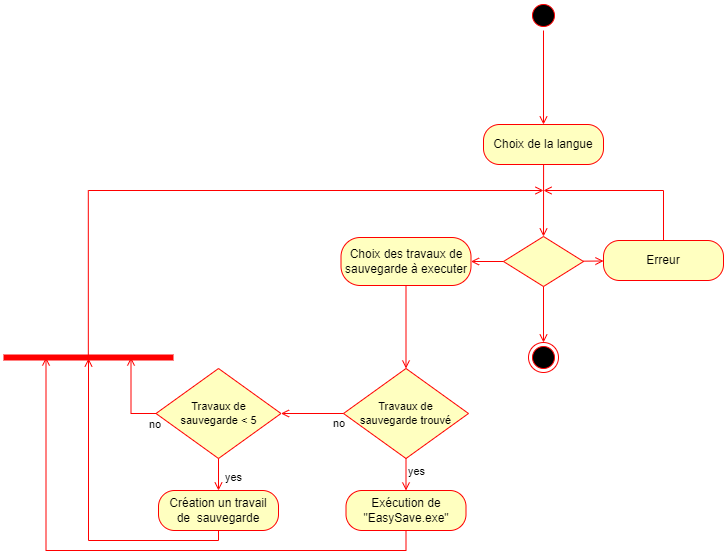

The diagram above was exported from draw.io. Its source (the exported page's mxGraphModel, read from the mxfile embedded in the PNG):
<mxGraphModel dx="892" dy="654" grid="1" gridSize="10" guides="1" tooltips="1" connect="1" arrows="1" fold="1" page="1" pageScale="1" pageWidth="827" pageHeight="1169" math="0" shadow="0">
  <root>
    <mxCell id="0" />
    <mxCell id="1" parent="0" />
    <mxCell id="qoyQHaDSlfBXNP1MC10_-1" value="" style="ellipse;html=1;shape=startState;fillColor=#000000;strokeColor=#ff0000;" parent="1" vertex="1">
      <mxGeometry x="695" y="40" width="30" height="30" as="geometry" />
    </mxCell>
    <mxCell id="qoyQHaDSlfBXNP1MC10_-2" value="" style="html=1;verticalAlign=bottom;endArrow=open;endSize=6;strokeColor=#ff0000;rounded=0;startSize=6;" parent="1" source="qoyQHaDSlfBXNP1MC10_-1" edge="1">
      <mxGeometry relative="1" as="geometry">
        <mxPoint x="710" y="164" as="targetPoint" />
        <mxPoint x="722" y="100" as="sourcePoint" />
      </mxGeometry>
    </mxCell>
    <mxCell id="qoyQHaDSlfBXNP1MC10_-6" value="Choix de la langue" style="rounded=1;whiteSpace=wrap;html=1;arcSize=40;fontColor=#000000;fillColor=#ffffc0;strokeColor=#ff0000;" parent="1" vertex="1">
      <mxGeometry x="650" y="164" width="120" height="40" as="geometry" />
    </mxCell>
    <mxCell id="QpSXgzwrTNvm4vXQkda8-15" value="Choix des travaux de sauvegarde à executer" style="rounded=1;whiteSpace=wrap;html=1;arcSize=40;fontColor=#000000;fillColor=#ffffc0;strokeColor=#ff0000;" parent="1" vertex="1">
      <mxGeometry x="507.5" y="277" width="130" height="48" as="geometry" />
    </mxCell>
    <mxCell id="QpSXgzwrTNvm4vXQkda8-44" value="Création un travail&lt;div&gt;de&amp;nbsp; sauvegarde&lt;/div&gt;" style="rounded=1;whiteSpace=wrap;html=1;arcSize=40;fontColor=#000000;fillColor=#ffffc0;strokeColor=#ff0000;" parent="1" vertex="1">
      <mxGeometry x="325" y="530" width="120" height="40" as="geometry" />
    </mxCell>
    <mxCell id="QpSXgzwrTNvm4vXQkda8-60" value="Travaux de&lt;div&gt;sauvegarde &amp;lt; 5&lt;/div&gt;" style="rhombus;whiteSpace=wrap;html=1;fontColor=#000000;fillColor=#ffffc0;strokeColor=#ff0000;fontSize=11;" parent="1" vertex="1">
      <mxGeometry x="322.5" y="408" width="125" height="90" as="geometry" />
    </mxCell>
    <mxCell id="QpSXgzwrTNvm4vXQkda8-61" value="no" style="html=1;align=left;verticalAlign=bottom;endArrow=open;endSize=6;strokeColor=#ff0000;rounded=0;exitX=0;exitY=0.5;exitDx=0;exitDy=0;entryX=0.75;entryY=0.5;entryDx=0;entryDy=0;entryPerimeter=0;edgeStyle=orthogonalEdgeStyle;startSize=6;" parent="1" source="QpSXgzwrTNvm4vXQkda8-60" target="QpSXgzwrTNvm4vXQkda8-94" edge="1">
      <mxGeometry x="-0.7688" y="20" relative="1" as="geometry">
        <mxPoint as="offset" />
        <mxPoint x="410" y="452" as="sourcePoint" />
        <mxPoint x="290" y="420" as="targetPoint" />
      </mxGeometry>
    </mxCell>
    <mxCell id="QpSXgzwrTNvm4vXQkda8-62" value="yes" style="html=1;align=left;verticalAlign=top;endArrow=open;endSize=6;strokeColor=#ff0000;rounded=0;exitX=0.5;exitY=1;exitDx=0;exitDy=0;entryX=0.5;entryY=0;entryDx=0;entryDy=0;startSize=6;" parent="1" source="QpSXgzwrTNvm4vXQkda8-60" target="QpSXgzwrTNvm4vXQkda8-44" edge="1">
      <mxGeometry x="-0.6538" y="5" relative="1" as="geometry">
        <mxPoint as="offset" />
        <mxPoint x="370" y="502" as="targetPoint" />
      </mxGeometry>
    </mxCell>
    <mxCell id="QpSXgzwrTNvm4vXQkda8-69" value="Exécution de &quot;EasySave.exe&quot;" style="rounded=1;whiteSpace=wrap;html=1;arcSize=40;fontColor=#000000;fillColor=#ffffc0;strokeColor=#ff0000;" parent="1" vertex="1">
      <mxGeometry x="512.5" y="530" width="120" height="40" as="geometry" />
    </mxCell>
    <mxCell id="QpSXgzwrTNvm4vXQkda8-74" value="Travaux de&lt;div style=&quot;font-size: 11px;&quot;&gt;sauvegarde trouvé&lt;/div&gt;" style="rhombus;whiteSpace=wrap;html=1;fontColor=#000000;fillColor=#ffffc0;strokeColor=#ff0000;fontSize=11;" parent="1" vertex="1">
      <mxGeometry x="510" y="408" width="125" height="90" as="geometry" />
    </mxCell>
    <mxCell id="QpSXgzwrTNvm4vXQkda8-75" value="no" style="html=1;align=left;verticalAlign=bottom;endArrow=open;endSize=6;strokeColor=#ff0000;rounded=0;startSize=6;" parent="1" source="QpSXgzwrTNvm4vXQkda8-74" target="QpSXgzwrTNvm4vXQkda8-60" edge="1">
      <mxGeometry x="-0.6249" y="19" relative="1" as="geometry">
        <mxPoint as="offset" />
        <mxPoint x="510" y="451" as="sourcePoint" />
        <mxPoint x="770" y="106" as="targetPoint" />
      </mxGeometry>
    </mxCell>
    <mxCell id="QpSXgzwrTNvm4vXQkda8-76" value="yes" style="html=1;align=left;verticalAlign=top;endArrow=open;endSize=6;strokeColor=#ff0000;rounded=0;startSize=6;" parent="1" source="QpSXgzwrTNvm4vXQkda8-74" target="QpSXgzwrTNvm4vXQkda8-69" edge="1">
      <mxGeometry x="-1" relative="1" as="geometry">
        <mxPoint x="575" y="546" as="targetPoint" />
      </mxGeometry>
    </mxCell>
    <mxCell id="QpSXgzwrTNvm4vXQkda8-77" value="" style="html=1;verticalAlign=bottom;endArrow=open;endSize=6;strokeColor=#ff0000;rounded=0;exitX=0.5;exitY=1;exitDx=0;exitDy=0;startSize=6;" parent="1" source="QpSXgzwrTNvm4vXQkda8-15" target="QpSXgzwrTNvm4vXQkda8-74" edge="1">
      <mxGeometry relative="1" as="geometry">
        <mxPoint x="574.71" y="320.39" as="sourcePoint" />
        <mxPoint x="575" y="406" as="targetPoint" />
      </mxGeometry>
    </mxCell>
    <mxCell id="QpSXgzwrTNvm4vXQkda8-85" value="" style="ellipse;html=1;shape=endState;fillColor=#000000;strokeColor=#ff0000;" parent="1" vertex="1">
      <mxGeometry x="695" y="382" width="30" height="30" as="geometry" />
    </mxCell>
    <mxCell id="QpSXgzwrTNvm4vXQkda8-90" value="" style="html=1;verticalAlign=bottom;endArrow=open;endSize=6;strokeColor=#ff0000;rounded=0;exitX=0.878;exitY=0.561;exitDx=0;exitDy=0;exitPerimeter=0;entryX=0.5;entryY=0;entryDx=0;entryDy=0;endFill=0;startSize=6;" parent="1" target="QpSXgzwrTNvm4vXQkda8-102" edge="1">
      <mxGeometry relative="1" as="geometry">
        <mxPoint x="710.088" y="204" as="sourcePoint" />
        <mxPoint x="710" y="274" as="targetPoint" />
      </mxGeometry>
    </mxCell>
    <mxCell id="QpSXgzwrTNvm4vXQkda8-93" value="" style="html=1;verticalAlign=bottom;endArrow=open;endSize=6;strokeColor=#ff0000;rounded=0;exitX=0.5;exitY=1;exitDx=0;exitDy=0;entryX=0.25;entryY=0.5;entryDx=0;entryDy=0;entryPerimeter=0;edgeStyle=orthogonalEdgeStyle;startSize=6;" parent="1" source="QpSXgzwrTNvm4vXQkda8-69" target="QpSXgzwrTNvm4vXQkda8-94" edge="1">
      <mxGeometry relative="1" as="geometry">
        <Array as="points">
          <mxPoint x="573" y="590" />
          <mxPoint x="213" y="590" />
        </Array>
        <mxPoint x="582.338" y="586" as="sourcePoint" />
        <mxPoint x="187.67000000000002" y="412" as="targetPoint" />
      </mxGeometry>
    </mxCell>
    <mxCell id="QpSXgzwrTNvm4vXQkda8-94" value="" style="shape=line;html=1;strokeWidth=6;strokeColor=#ff0000;" parent="1" vertex="1">
      <mxGeometry x="170" y="392" width="170" height="10" as="geometry" />
    </mxCell>
    <mxCell id="QpSXgzwrTNvm4vXQkda8-95" value="" style="html=1;verticalAlign=bottom;endArrow=open;strokeColor=#ff0000;rounded=0;shape=wire;dashed=1;endFill=0;exitX=0.499;exitY=0.507;exitDx=0;exitDy=0;exitPerimeter=0;edgeStyle=orthogonalEdgeStyle;endSize=6;startSize=6;" parent="1" source="QpSXgzwrTNvm4vXQkda8-94" edge="1">
      <mxGeometry relative="1" as="geometry">
        <Array as="points">
          <mxPoint x="255" y="230" />
        </Array>
        <mxPoint x="710" y="230" as="targetPoint" />
      </mxGeometry>
    </mxCell>
    <mxCell id="QpSXgzwrTNvm4vXQkda8-96" value="" style="html=1;verticalAlign=bottom;endArrow=open;endSize=6;strokeColor=#ff0000;rounded=0;exitX=0.5;exitY=1;exitDx=0;exitDy=0;entryX=0.5;entryY=0.601;entryDx=0;entryDy=0;entryPerimeter=0;edgeStyle=orthogonalEdgeStyle;startSize=6;" parent="1" source="QpSXgzwrTNvm4vXQkda8-44" target="QpSXgzwrTNvm4vXQkda8-94" edge="1">
      <mxGeometry relative="1" as="geometry">
        <mxPoint x="385" y="570" as="sourcePoint" />
        <mxPoint x="255" y="398" as="targetPoint" />
      </mxGeometry>
    </mxCell>
    <mxCell id="QpSXgzwrTNvm4vXQkda8-102" value="" style="rhombus;whiteSpace=wrap;html=1;fontColor=#000000;fillColor=#ffffc0;strokeColor=#ff0000;" parent="1" vertex="1">
      <mxGeometry x="670" y="276" width="80" height="50" as="geometry" />
    </mxCell>
    <mxCell id="QpSXgzwrTNvm4vXQkda8-103" value="" style="html=1;align=left;verticalAlign=bottom;endArrow=open;endSize=6;strokeColor=#ff0000;rounded=0;startSize=6;" parent="1" source="QpSXgzwrTNvm4vXQkda8-102" target="QpSXgzwrTNvm4vXQkda8-85" edge="1">
      <mxGeometry x="-1" relative="1" as="geometry">
        <mxPoint x="710" y="370" as="targetPoint" />
      </mxGeometry>
    </mxCell>
    <mxCell id="QpSXgzwrTNvm4vXQkda8-104" value="" style="html=1;align=left;verticalAlign=top;endArrow=open;endSize=6;strokeColor=#ff0000;rounded=0;entryX=1;entryY=0.5;entryDx=0;entryDy=0;startSize=6;" parent="1" source="QpSXgzwrTNvm4vXQkda8-102" target="QpSXgzwrTNvm4vXQkda8-15" edge="1">
      <mxGeometry x="-0.3333" y="22" relative="1" as="geometry">
        <mxPoint as="offset" />
        <mxPoint x="748" y="380" as="targetPoint" />
      </mxGeometry>
    </mxCell>
    <mxCell id="QpSXgzwrTNvm4vXQkda8-108" value="" style="html=1;verticalAlign=bottom;endArrow=open;endSize=6;strokeColor=#ff0000;rounded=0;startSize=6;" parent="1" source="QpSXgzwrTNvm4vXQkda8-102" target="QpSXgzwrTNvm4vXQkda8-109" edge="1">
      <mxGeometry relative="1" as="geometry">
        <mxPoint x="750" y="300" as="sourcePoint" />
        <mxPoint x="822" y="300" as="targetPoint" />
      </mxGeometry>
    </mxCell>
    <mxCell id="QpSXgzwrTNvm4vXQkda8-109" value="Erreur" style="rounded=1;whiteSpace=wrap;html=1;arcSize=40;fontColor=#000000;fillColor=#ffffc0;strokeColor=#ff0000;" parent="1" vertex="1">
      <mxGeometry x="770" y="280" width="120" height="40" as="geometry" />
    </mxCell>
    <mxCell id="QpSXgzwrTNvm4vXQkda8-110" value="" style="html=1;verticalAlign=bottom;endArrow=open;endSize=6;strokeColor=#ff0000;rounded=0;endFill=0;edgeStyle=orthogonalEdgeStyle;startSize=6;" parent="1" source="QpSXgzwrTNvm4vXQkda8-109" edge="1">
      <mxGeometry relative="1" as="geometry">
        <Array as="points">
          <mxPoint x="830" y="230" />
        </Array>
        <mxPoint x="752" y="310" as="sourcePoint" />
        <mxPoint x="710" y="230" as="targetPoint" />
      </mxGeometry>
    </mxCell>
  </root>
</mxGraphModel>